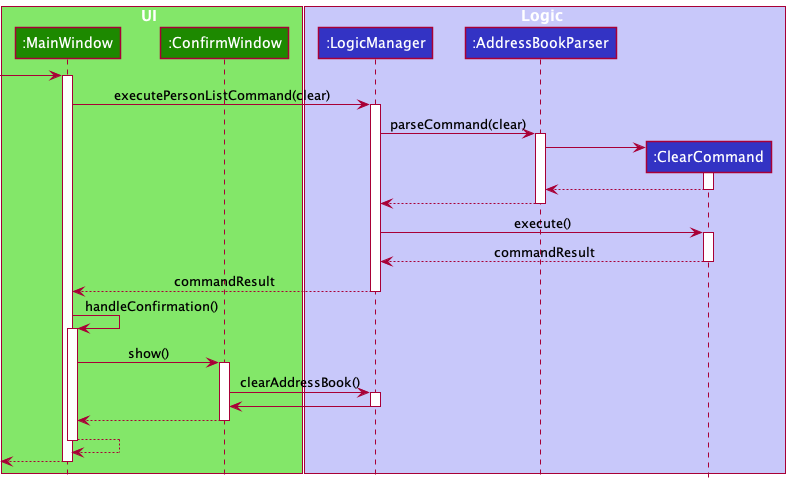

The diagram above was rendered by PlantUML. Its source (embedded in the PNG):
@startuml
!include Style.puml

box UI UI_COLOR_T1
participant ":MainWindow" as MainWindow UI_COLOR
participant ":ConfirmWindow" as ConfirmWindow UI_COLOR
end box

box Logic LOGIC_COLOR_T1
participant ":LogicManager" as LogicManager LOGIC_COLOR
participant ":AddressBookParser" as AddressBookParser LOGIC_COLOR
participant ":ClearCommand" as ClearCommand LOGIC_COLOR
end box

-> MainWindow
activate MainWindow
MainWindow -> LogicManager:executePersonListCommand(clear)
activate LogicManager

LogicManager -> AddressBookParser : parseCommand(clear)
activate AddressBookParser

create ClearCommand
AddressBookParser -> ClearCommand
activate ClearCommand

ClearCommand --> AddressBookParser :
deactivate ClearCommand

AddressBookParser --> LogicManager :
deactivate AddressBookParser

LogicManager -> ClearCommand : execute()
activate ClearCommand

ClearCommand --> LogicManager : commandResult
deactivate ClearCommand

LogicManager --> MainWindow : commandResult
deactivate LogicManager

MainWindow -> MainWindow : handleConfirmation()
activate MainWindow

MainWindow -> ConfirmWindow : show()
activate ConfirmWindow

ConfirmWindow -> LogicManager : clearAddressBook()
activate LogicManager

LogicManager -> ConfirmWindow
deactivate LogicManager

ConfirmWindow --> MainWindow
deactivate ConfirmWindow

MainWindow --> MainWindow
deactivate MainWindow

<-- MainWindow
deactivate MainWindow

@enduml